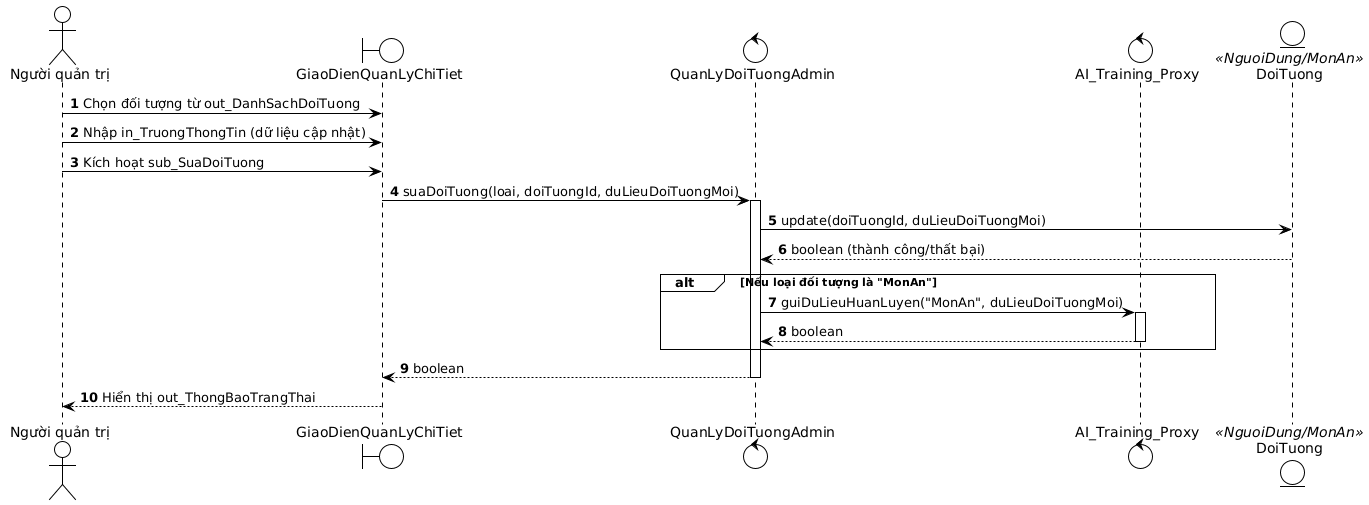

The diagram above was rendered by PlantUML. Its source (embedded in the PNG):
@startuml
!theme plain
autonumber
actor "Người quản trị" as admin
boundary "GiaoDienQuanLyChiTiet" as gd_qlct
control "QuanLyDoiTuongAdmin" as ql_dta
control "AI_Training_Proxy" as ai_proxy
entity "DoiTuong" as dt <<NguoiDung/MonAn>>

admin -> gd_qlct : Chọn đối tượng từ out_DanhSachDoiTuong
admin -> gd_qlct : Nhập in_TruongThongTin (dữ liệu cập nhật)
admin -> gd_qlct : Kích hoạt sub_SuaDoiTuong
gd_qlct -> ql_dta : suaDoiTuong(loai, doiTuongId, duLieuDoiTuongMoi)
activate ql_dta
ql_dta -> dt : update(doiTuongId, duLieuDoiTuongMoi)
dt --> ql_dta : boolean (thành công/thất bại)
alt Nếu loại đối tượng là "MonAn"
    ql_dta -> ai_proxy : guiDuLieuHuanLuyen("MonAn", duLieuDoiTuongMoi)
    activate ai_proxy
    ai_proxy --> ql_dta : boolean
    deactivate ai_proxy
end
ql_dta --> gd_qlct : boolean
deactivate ql_dta
gd_qlct --> admin : Hiển thị out_ThongBaoTrangThai
@enduml